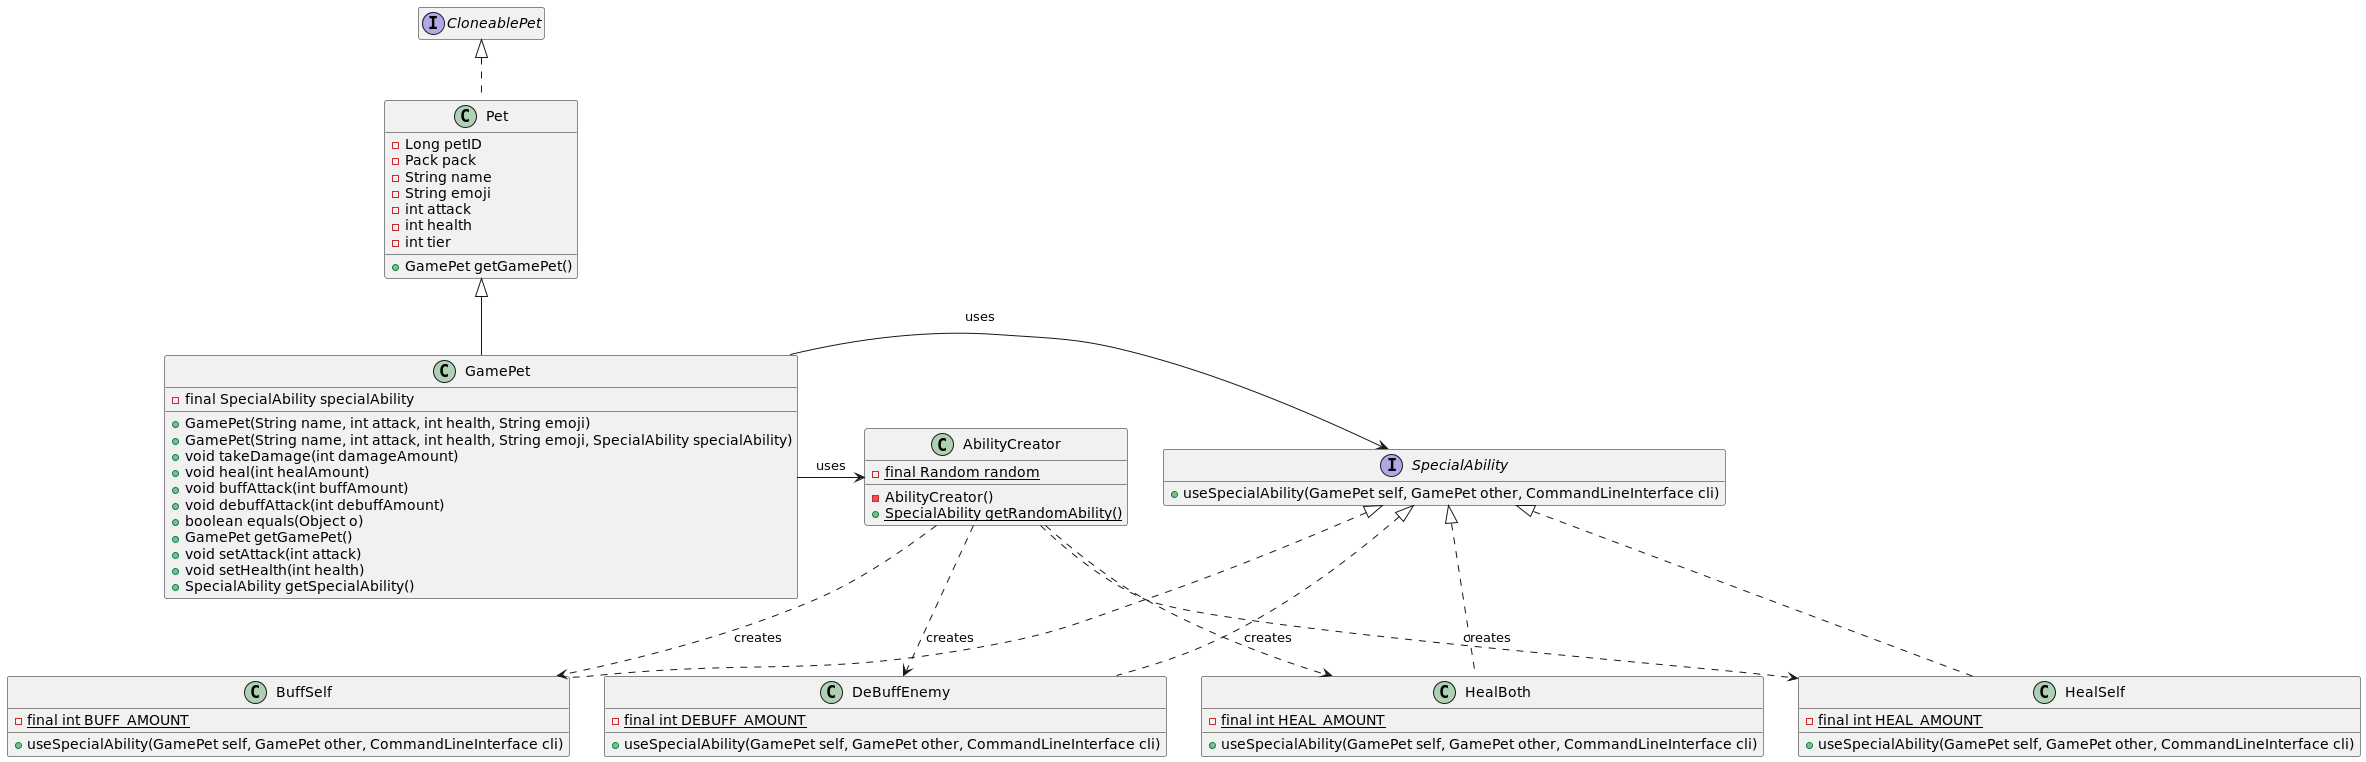

The diagram above was rendered by PlantUML. Its source (embedded in the PNG):
@startuml
hide empty members

class AbilityCreator {
    -{static} final Random random
    -AbilityCreator()
    +{static}SpecialAbility getRandomAbility()
}

interface SpecialAbility {
    +useSpecialAbility(GamePet self, GamePet other, CommandLineInterface cli)
}

class BuffSelf implements SpecialAbility {
    -{static} final int BUFF_AMOUNT
    +useSpecialAbility(GamePet self, GamePet other, CommandLineInterface cli)
}

class DeBuffEnemy implements SpecialAbility {
    -{static} final int DEBUFF_AMOUNT
    +useSpecialAbility(GamePet self, GamePet other, CommandLineInterface cli)
}

class HealBoth implements SpecialAbility {
    -{static} final int HEAL_AMOUNT
    +useSpecialAbility(GamePet self, GamePet other, CommandLineInterface cli)
}

class HealSelf implements SpecialAbility {
    -{static} final int HEAL_AMOUNT
    +useSpecialAbility(GamePet self, GamePet other, CommandLineInterface cli)
}

class Pet implements CloneablePet {
    -Long petID
    -Pack pack
    -String name
    -String emoji
    -int attack
    -int health
    -int tier

'    +Pet()
'    +Long getPetId()
'    +void setPetId(Long petId)
'    +Pack getPack()
'    +void setPack(Pack pack)
'    +String getName()
'    +void setName(String name)
'    +int getAttack()
'    +void setAttack(int attack)
'    +int getHealth()
'    +void setHealth(int health)
'    +int getTier()
'    +void setTier(int tier)
'    +void setEmoji(String emoji)
'    +String getEmoji()
'    +String toString()
'    +boolean equals(Object o)
'    +int hashCode()
'    +Long getPackId()
    +GamePet getGamePet()
}

class GamePet extends Pet {
    -final SpecialAbility specialAbility

    +GamePet(String name, int attack, int health, String emoji)
    +GamePet(String name, int attack, int health, String emoji, SpecialAbility specialAbility)
    +void takeDamage(int damageAmount)
    +void heal(int healAmount)
    +void buffAttack(int buffAmount)
    +void debuffAttack(int debuffAmount)
    +boolean equals(Object o)
'    +int hashCode()
    +GamePet getGamePet()
    +void setAttack(int attack)
    +void setHealth(int health)
'    +String getStatsString()
    +SpecialAbility getSpecialAbility()
'    +String toString()
}

GamePet -> AbilityCreator: uses
GamePet -> SpecialAbility: uses
AbilityCreator ..> DeBuffEnemy: creates
AbilityCreator ..> HealBoth: creates
AbilityCreator ..> HealSelf: creates
AbilityCreator ..> BuffSelf: creates

@enduml